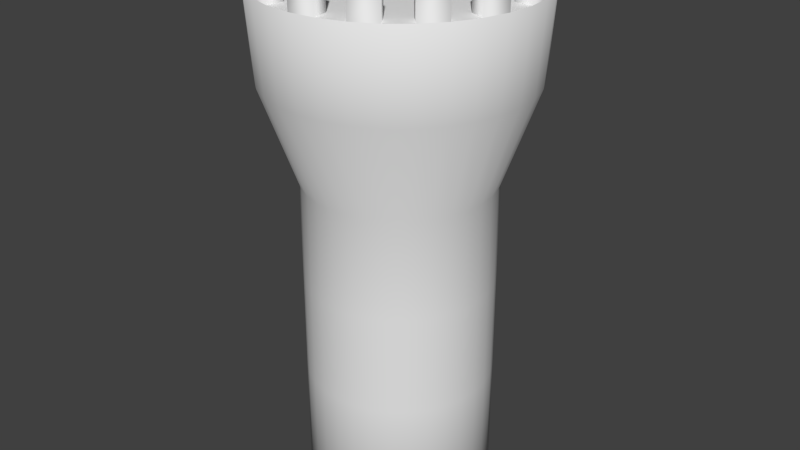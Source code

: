 # Source: asdadada.blend  (saved by Blender 2.70.0; exported with 4.5.12 LTS)
import bpy
from mathutils import Matrix  # noqa: F401  (used for matrix-valued properties, if any)

bpy.ops.wm.read_factory_settings(use_empty=True)
scene = bpy.context.scene
scene.name = 'Scene'

# ---- collections
col_collection_1 = bpy.data.collections.new('Collection 1'); scene.collection.children.link(col_collection_1)

# ---- world
world_world = bpy.data.worlds.new('World'); scene.world = world_world
world_world.color = (0.05088, 0.05088, 0.05088)
world_world.use_sun_shadow = False
world_world.sun_shadow_jitter_overblur = 0.0
world_world.cycles.sampling_method = 'MANUAL'
world_world.cycles.sample_map_resolution = 256

# ---- cameras
cam_camera = bpy.data.cameras.new('Camera')
cam_camera.clip_end = 100.0
cam_camera.lens = 35.0
cam_camera.sensor_width = 32.0
cam_camera.sensor_height = 18.0
cam_camera.ortho_scale = 7.314
cam_camera.dof.focus_distance = 0.0
cam_camera.dof.aperture_fstop = 128.0

# ---- lights
light_lamp = bpy.data.lights.new('Lamp', 'POINT')
light_lamp.transmission_factor = 0.0
light_lamp.cutoff_distance = 30.0
light_lamp.energy = 100.0
light_lamp.shadow_buffer_clip_start = 1.001
light_lamp.shadow_soft_size = 0.1
light_lamp.shadow_maximum_resolution = 0.006
light_lamp.use_absolute_resolution = True
light_lamp.cycles.use_multiple_importance_sampling = False

# ---- meshes
me_cylinder = bpy.data.meshes.new('Cylinder')
me_cylinder.from_pydata([(-1.308, 5.062, -1.1), (-1.308, 5.51, 1.241), (-1.113, 5.043, -1.1), (-1.025, 5.482, 1.241), (-0.9252, 4.986, -1.1), (-0.7536, 5.4, 1.241), (-0.7523, 4.893, -1.1), (-0.5032, 5.266, 1.241), (-0.6008, 4.769, -1.1), (-0.2837, 5.086, 1.241), (-0.4764, 4.617, -1.1), (-0.1035, 4.867, 1.241), (-0.384, 4.445, -1.1), (0.03031, 4.616, 1.241), (-0.3271, 4.257, -1.1), (0.1127, 4.344, 1.241), (-0.3079, 4.062, -1.1), (0.1406, 4.062, 1.241), (-0.3271, 3.867, -1.1), (0.1127, 3.779, 1.241), (-0.384, 3.679, -1.1), (0.03031, 3.508, 1.241), (-0.4764, 3.506, -1.1), (-0.1035, 3.257, 1.241), (-0.6008, 3.355, -1.1), (-0.2837, 3.038, 1.241), (-0.7523, 3.23, -1.1), (-0.5032, 2.858, 1.241), (-0.9252, 3.138, -1.1), (-0.7536, 2.724, 1.241), (-1.113, 3.081, -1.1), (-1.025, 2.641, 1.241), (-1.308, 3.062, -1.1), (-1.308, 2.613, 1.241), (-1.503, 3.081, -1.1), (-1.59, 2.641, 1.241), (-1.691, 3.138, -1.1), (-1.862, 2.724, 1.241), (-1.863, 3.23, -1.1), (-2.113, 2.858, 1.241), (-2.015, 3.355, -1.1), (-2.332, 3.038, 1.241), (-2.139, 3.506, -1.1), (-2.512, 3.257, 1.241), (-2.232, 3.679, -1.1), (-2.646, 3.508, 1.241), (-2.289, 3.867, -1.1), (-2.728, 3.779, 1.241), (-2.308, 4.062, -1.1), (-2.756, 4.062, 1.241), (-2.289, 4.257, -1.1), (-2.728, 4.344, 1.241), (-2.232, 4.445, -1.1), (-2.646, 4.616, 1.241), (-2.139, 4.617, -1.1), (-2.512, 4.867, 1.241), (-2.015, 4.769, -1.1), (-2.332, 5.086, 1.241), (-1.863, 4.893, -1.1), (-2.113, 5.266, 1.241), (-1.691, 4.986, -1.1), (-1.862, 5.4, 1.241), (-1.503, 5.043, -1.1), (-1.59, 5.482, 1.241), (-1.308, 5.062, -0.5705), (-1.308, 5.062, -0.1024), (-1.308, 5.062, 0.3657), (-1.308, 5.445, 0.8338), (-1.038, 5.418, 0.8338), (-1.113, 5.043, 0.3657), (-1.113, 5.043, -0.1024), (-1.113, 5.043, -0.5705), (-0.7787, 5.339, 0.8338), (-0.9252, 4.986, 0.3657), (-0.9252, 4.986, -0.1024), (-0.9252, 4.986, -0.5705), (-0.5397, 5.212, 0.8338), (-0.7523, 4.893, 0.3657), (-0.7523, 4.893, -0.1024), (-0.7523, 4.893, -0.5705), (-0.3301, 5.04, 0.8338), (-0.6008, 4.769, 0.3657), (-0.6008, 4.769, -0.1024), (-0.6008, 4.769, -0.5705), (-0.1582, 4.83, 0.8338), (-0.4764, 4.617, 0.3657), (-0.4764, 4.617, -0.1024), (-0.4764, 4.617, -0.5705), (-0.03042, 4.591, 0.8338), (-0.384, 4.445, 0.3657), (-0.384, 4.445, -0.1024), (-0.384, 4.445, -0.5705), (0.04827, 4.332, 0.8338), (-0.3271, 4.257, 0.3657), (-0.3271, 4.257, -0.1024), (-0.3271, 4.257, -0.5705), (0.07484, 4.062, 0.8338), (-0.3079, 4.062, 0.3657), (-0.3079, 4.062, -0.1024), (-0.3079, 4.062, -0.5705), (0.04827, 3.792, 0.8338), (-0.3271, 3.867, 0.3657), (-0.3271, 3.867, -0.1024), (-0.3271, 3.867, -0.5705), (-0.03041, 3.533, 0.8338), (-0.384, 3.679, 0.3657), (-0.384, 3.679, -0.1024), (-0.384, 3.679, -0.5705), (-0.1582, 3.294, 0.8338), (-0.4764, 3.506, 0.3657), (-0.4764, 3.506, -0.1024), (-0.4764, 3.506, -0.5705), (-0.3301, 3.084, 0.8338), (-0.6008, 3.355, 0.3657), (-0.6008, 3.355, -0.1024), (-0.6008, 3.355, -0.5705), (-0.5397, 2.912, 0.8338), (-0.7523, 3.23, 0.3657), (-0.7523, 3.23, -0.1024), (-0.7523, 3.23, -0.5705), (-0.7787, 2.784, 0.8338), (-0.9252, 3.138, 0.3657), (-0.9252, 3.138, -0.1024), (-0.9252, 3.138, -0.5705), (-1.038, 2.706, 0.8338), (-1.113, 3.081, 0.3657), (-1.113, 3.081, -0.1024), (-1.113, 3.081, -0.5705), (-1.308, 2.679, 0.8338), (-1.308, 3.062, 0.3657), (-1.308, 3.062, -0.1024), (-1.308, 3.062, -0.5705), (-1.578, 2.706, 0.8338), (-1.503, 3.081, 0.3657), (-1.503, 3.081, -0.1024), (-1.503, 3.081, -0.5705), (-1.837, 2.784, 0.8338), (-1.691, 3.138, 0.3657), (-1.691, 3.138, -0.1024), (-1.691, 3.138, -0.5705), (-2.076, 2.912, 0.8338), (-1.863, 3.23, 0.3657), (-1.863, 3.23, -0.1024), (-1.863, 3.23, -0.5705), (-2.286, 3.084, 0.8338), (-2.015, 3.355, 0.3657), (-2.015, 3.355, -0.1024), (-2.015, 3.355, -0.5705), (-2.458, 3.294, 0.8338), (-2.139, 3.506, 0.3657), (-2.139, 3.506, -0.1024), (-2.139, 3.506, -0.5705), (-2.585, 3.533, 0.8338), (-2.232, 3.679, 0.3657), (-2.232, 3.679, -0.1024), (-2.232, 3.679, -0.5705), (-2.664, 3.792, 0.8338), (-2.289, 3.867, 0.3657), (-2.289, 3.867, -0.1024), (-2.289, 3.867, -0.5705), (-2.691, 4.062, 0.8338), (-2.308, 4.062, 0.3657), (-2.308, 4.062, -0.1024), (-2.308, 4.062, -0.5705), (-2.664, 4.332, 0.8338), (-2.289, 4.257, 0.3657), (-2.289, 4.257, -0.1024), (-2.289, 4.257, -0.5705), (-2.585, 4.591, 0.8338), (-2.232, 4.445, 0.3657), (-2.232, 4.445, -0.1024), (-2.232, 4.445, -0.5705), (-2.458, 4.83, 0.8338), (-2.139, 4.617, 0.3657), (-2.139, 4.617, -0.1024), (-2.139, 4.617, -0.5705), (-2.286, 5.04, 0.8338), (-2.015, 4.769, 0.3657), (-2.015, 4.769, -0.1024), (-2.015, 4.769, -0.5705), (-2.076, 5.212, 0.8338), (-1.863, 4.893, 0.3657), (-1.863, 4.893, -0.1024), (-1.863, 4.893, -0.5705), (-1.837, 5.339, 0.8338), (-1.691, 4.986, 0.3657), (-1.691, 4.986, -0.1024), (-1.691, 4.986, -0.5705), (-1.578, 5.418, 0.8338), (-1.503, 5.043, 0.3657), (-1.503, 5.043, -0.1024), (-1.503, 5.043, -0.5705), (-1.308, 5.51, 1.241), (-1.025, 5.482, 1.241), (-0.7536, 5.4, 1.241), (-0.5032, 5.266, 1.241), (-0.2837, 5.086, 1.241), (-0.1035, 4.867, 1.241), (0.03031, 4.616, 1.241), (0.1127, 4.344, 1.241), (0.1406, 4.062, 1.241), (0.1127, 3.779, 1.241), (0.03031, 3.508, 1.241), (-0.1035, 3.257, 1.241), (-0.2837, 3.038, 1.241), (-0.5032, 2.858, 1.241), (-0.7536, 2.724, 1.241), (-1.025, 2.641, 1.241), (-1.308, 2.613, 1.241), (-1.59, 2.641, 1.241), (-1.862, 2.724, 1.241), (-2.113, 2.858, 1.241), (-2.332, 3.038, 1.241), (-2.512, 3.257, 1.241), (-2.646, 3.508, 1.241), (-2.728, 3.779, 1.241), (-2.756, 4.062, 1.241), (-2.728, 4.344, 1.241), (-2.646, 4.616, 1.241), (-2.512, 4.867, 1.241), (-2.332, 5.086, 1.241), (-2.113, 5.266, 1.241), (-1.862, 5.4, 1.241), (-1.59, 5.482, 1.241), (-1.308, 5.51, 1.241), (-1.025, 5.482, 1.241), (-0.7536, 5.4, 1.241), (-0.5032, 5.266, 1.241), (-0.2837, 5.086, 1.241), (-0.1035, 4.867, 1.241), (0.03031, 4.616, 1.241), (0.1127, 4.344, 1.241), (0.1406, 4.062, 1.241), (0.1127, 3.779, 1.241), (0.03031, 3.508, 1.241), (-0.1035, 3.257, 1.241), (-0.2837, 3.038, 1.241), (-0.5032, 2.858, 1.241), (-0.7536, 2.724, 1.241), (-1.025, 2.641, 1.241), (-1.308, 2.613, 1.241), (-1.59, 2.641, 1.241), (-1.862, 2.724, 1.241), (-2.113, 2.858, 1.241), (-2.332, 3.038, 1.241), (-2.512, 3.257, 1.241), (-2.646, 3.508, 1.241), (-2.728, 3.779, 1.241), (-2.756, 4.062, 1.241), (-2.728, 4.344, 1.241), (-2.646, 4.616, 1.241), (-2.512, 4.867, 1.241), (-2.332, 5.086, 1.241), (-2.113, 5.266, 1.241), (-1.862, 5.4, 1.241), (-1.59, 5.482, 1.241), (-1.308, 5.51, 1.241), (-1.025, 5.482, 1.241), (-0.7536, 5.4, 1.241), (-0.5032, 5.266, 1.241), (-0.2837, 5.086, 1.241), (-0.1035, 4.867, 1.241), (0.03031, 4.616, 1.241), (0.1127, 4.344, 1.241), (0.1406, 4.062, 1.241), (0.1127, 3.779, 1.241), (0.03031, 3.508, 1.241), (-0.1035, 3.257, 1.241), (-0.2837, 3.038, 1.241), (-0.5032, 2.858, 1.241), (-0.7536, 2.724, 1.241), (-1.025, 2.641, 1.241), (-1.308, 2.613, 1.241), (-1.59, 2.641, 1.241), (-1.862, 2.724, 1.241), (-2.113, 2.858, 1.241), (-2.332, 3.038, 1.241), (-2.512, 3.257, 1.241), (-2.646, 3.508, 1.241), (-2.728, 3.779, 1.241), (-2.756, 4.062, 1.241), (-2.728, 4.344, 1.241), (-2.646, 4.616, 1.241), (-2.512, 4.867, 1.241), (-2.332, 5.086, 1.241), (-2.113, 5.266, 1.241), (-1.862, 5.4, 1.241), (-1.59, 5.482, 1.241), (-1.308, 5.51, 1.241), (-1.025, 5.482, 1.241), (-0.7536, 5.4, 1.241), (-0.5032, 5.266, 1.241), (-0.2837, 5.086, 1.241), (-0.1035, 4.867, 1.241), (0.03031, 4.616, 1.241), (0.1127, 4.344, 1.241), (0.1406, 4.062, 1.241), (0.1127, 3.779, 1.241), (0.03031, 3.508, 1.241), (-0.1035, 3.257, 1.241), (-0.2837, 3.038, 1.241), (-0.5032, 2.858, 1.241), (-0.7536, 2.724, 1.241), (-1.025, 2.641, 1.241), (-1.308, 2.613, 1.241), (-1.59, 2.641, 1.241), (-1.862, 2.724, 1.241), (-2.113, 2.858, 1.241), (-2.332, 3.038, 1.241), (-2.512, 3.257, 1.241), (-2.646, 3.508, 1.241), (-2.728, 3.779, 1.241), (-2.756, 4.062, 1.241), (-2.728, 4.344, 1.241), (-2.646, 4.616, 1.241), (-2.512, 4.867, 1.241), (-2.332, 5.086, 1.241), (-2.113, 5.266, 1.241), (-1.862, 5.4, 1.241), (-1.59, 5.482, 1.241), (-1.308, 5.51, 1.241), (-1.025, 5.482, 1.241), (-0.7536, 5.4, 1.241), (-0.5032, 5.266, 1.241), (-0.2837, 5.086, 1.241), (-0.1035, 4.867, 1.241), (0.03031, 4.616, 1.241), (0.1127, 4.344, 1.241), (0.1406, 4.062, 1.241), (0.1127, 3.779, 1.241), (0.03031, 3.508, 1.241), (-0.1035, 3.257, 1.241), (-0.2837, 3.038, 1.241), (-0.5032, 2.858, 1.241), (-0.7536, 2.724, 1.241), (-1.025, 2.641, 1.241), (-1.308, 2.613, 1.241), (-1.59, 2.641, 1.241), (-1.862, 2.724, 1.241), (-2.113, 2.858, 1.241), (-2.332, 3.038, 1.241), (-2.512, 3.257, 1.241), (-2.646, 3.508, 1.241), (-2.728, 3.779, 1.241), (-2.756, 4.062, 1.241), (-2.728, 4.344, 1.241), (-2.646, 4.616, 1.241), (-2.512, 4.867, 1.241), (-2.332, 5.086, 1.241), (-2.113, 5.266, 1.241), (-1.862, 5.4, 1.241), (-1.59, 5.482, 1.241), (-1.308, 5.51, 1.241), (-1.025, 5.482, 1.241), (-0.7536, 5.4, 1.241), (-0.5032, 5.266, 1.241), (-0.2837, 5.086, 1.241), (-0.1035, 4.867, 1.241), (0.03031, 4.616, 1.241), (0.1127, 4.344, 1.241), (0.1406, 4.062, 1.241), (0.1127, 3.779, 1.241), (0.03031, 3.508, 1.241), (-0.1035, 3.257, 1.241), (-0.2837, 3.038, 1.241), (-0.5032, 2.858, 1.241), (-0.7536, 2.724, 1.241), (-1.025, 2.641, 1.241), (-1.308, 2.613, 1.241), (-1.59, 2.641, 1.241), (-1.862, 2.724, 1.241), (-2.113, 2.858, 1.241), (-2.332, 3.038, 1.241), (-2.512, 3.257, 1.241), (-2.646, 3.508, 1.241), (-2.728, 3.779, 1.241), (-2.756, 4.062, 1.241), (-2.728, 4.344, 1.241), (-2.646, 4.616, 1.241), (-2.512, 4.867, 1.241), (-2.332, 5.086, 1.241), (-2.113, 5.266, 1.241), (-1.862, 5.4, 1.241), (-1.59, 5.482, 1.241), (-1.308, 5.333, 1.241), (-1.06, 5.308, 1.241), (-0.8215, 5.236, 1.241), (-0.6018, 5.119, 1.241), (-0.4092, 4.961, 1.241), (-0.2511, 4.768, 1.241), (-0.1336, 4.548, 1.241), (-0.06131, 4.31, 1.241), (-0.03689, 4.062, 1.241), (-0.06131, 3.814, 1.241), (-0.1336, 3.575, 1.241), (-0.2511, 3.356, 1.241), (-0.4092, 3.163, 1.241), (-0.6018, 3.005, 1.241), (-0.8215, 2.888, 1.241), (-1.06, 2.815, 1.241), (-1.308, 2.791, 1.241), (-1.556, 2.815, 1.241), (-1.794, 2.888, 1.241), (-2.014, 3.005, 1.241), (-2.207, 3.163, 1.241), (-2.365, 3.356, 1.241), (-2.482, 3.575, 1.241), (-2.554, 3.814, 1.241), (-2.579, 4.062, 1.241), (-2.554, 4.31, 1.241), (-2.482, 4.548, 1.241), (-2.365, 4.768, 1.241), (-2.207, 4.961, 1.241), (-2.014, 5.119, 1.241), (-1.794, 5.236, 1.241), (-1.556, 5.308, 1.241), (-1.308, 5.51, 1.241), (-1.025, 5.482, 1.241), (-0.7536, 5.4, 1.241), (-0.5032, 5.266, 1.241), (-0.2837, 5.086, 1.241), (-0.1035, 4.867, 1.241), (0.03031, 4.616, 1.241), (0.1127, 4.344, 1.241), (0.1406, 4.062, 1.241), (0.1127, 3.779, 1.241), (0.03031, 3.508, 1.241), (-0.1035, 3.257, 1.241), (-0.2837, 3.038, 1.241), (-0.5032, 2.858, 1.241), (-0.7536, 2.724, 1.241), (-1.025, 2.641, 1.241), (-1.308, 2.613, 1.241), (-1.59, 2.641, 1.241), (-1.862, 2.724, 1.241), (-2.113, 2.858, 1.241), (-2.332, 3.038, 1.241), (-2.512, 3.257, 1.241), (-2.646, 3.508, 1.241), (-2.728, 3.779, 1.241), (-2.756, 4.062, 1.241), (-2.728, 4.344, 1.241), (-2.646, 4.616, 1.241), (-2.512, 4.867, 1.241), (-2.332, 5.086, 1.241), (-2.113, 5.266, 1.241), (-1.862, 5.4, 1.241), (-1.59, 5.482, 1.241), (-1.308, 5.333, 1.241), (-1.06, 5.308, 1.241), (-0.8215, 5.236, 1.241), (-0.6018, 5.119, 1.241), (-0.4092, 4.961, 1.241), (-0.2511, 4.768, 1.241), (-0.1336, 4.548, 1.241), (-0.06131, 4.31, 1.241), (-0.03689, 4.062, 1.241), (-0.06131, 3.814, 1.241), (-0.1336, 3.575, 1.241), (-0.2511, 3.356, 1.241), (-0.4092, 3.163, 1.241), (-0.6018, 3.005, 1.241), (-0.8215, 2.888, 1.241), (-1.06, 2.815, 1.241), (-1.308, 2.791, 1.241), (-1.556, 2.815, 1.241), (-1.794, 2.888, 1.241), (-2.014, 3.005, 1.241), (-2.207, 3.163, 1.241), (-2.365, 3.356, 1.241), (-2.482, 3.575, 1.241), (-2.554, 3.814, 1.241), (-2.579, 4.062, 1.241), (-2.554, 4.31, 1.241), (-2.482, 4.548, 1.241), (-2.365, 4.768, 1.241), (-2.207, 4.961, 1.241), (-2.014, 5.119, 1.241), (-1.794, 5.236, 1.241), (-1.556, 5.308, 1.241), (-1.308, 5.51, 1.361), (-1.025, 5.482, 1.361), (-0.7536, 5.4, 1.361), (-0.5032, 5.266, 1.361), (-0.2837, 5.086, 1.361), (-0.1035, 4.867, 1.361), (0.03031, 4.616, 1.361), (0.1127, 4.344, 1.361), (0.1406, 4.062, 1.361), (0.1127, 3.779, 1.361), (0.03031, 3.508, 1.361), (-0.1035, 3.257, 1.361), (-0.2837, 3.038, 1.361), (-0.5032, 2.858, 1.361), (-0.7536, 2.724, 1.361), (-1.025, 2.641, 1.361), (-1.308, 2.613, 1.361), (-1.59, 2.641, 1.361), (-1.862, 2.724, 1.361), (-2.113, 2.858, 1.361), (-2.332, 3.038, 1.361), (-2.512, 3.257, 1.361), (-2.646, 3.508, 1.361), (-2.728, 3.779, 1.361), (-2.756, 4.062, 1.361), (-2.728, 4.344, 1.361), (-2.646, 4.616, 1.361), (-2.512, 4.867, 1.361), (-2.332, 5.086, 1.361), (-2.113, 5.266, 1.361), (-1.862, 5.4, 1.361), (-1.59, 5.482, 1.361), (-1.308, 5.333, 1.361), (-1.06, 5.308, 1.361), (-0.8215, 5.236, 1.361), (-0.6018, 5.119, 1.361), (-0.4092, 4.961, 1.361), (-0.2511, 4.768, 1.361), (-0.1336, 4.548, 1.361), (-0.06131, 4.31, 1.361), (-0.03689, 4.062, 1.361), (-0.06131, 3.814, 1.361), (-0.1336, 3.575, 1.361), (-0.2511, 3.356, 1.361), (-0.4092, 3.163, 1.361), (-0.6018, 3.005, 1.361), (-0.8215, 2.888, 1.361), (-1.06, 2.815, 1.361), (-1.308, 2.791, 1.361), (-1.556, 2.815, 1.361), (-1.794, 2.888, 1.361), (-2.014, 3.005, 1.361), (-2.207, 3.163, 1.361), (-2.365, 3.356, 1.361), (-2.482, 3.575, 1.361), (-2.554, 3.814, 1.361), (-2.579, 4.062, 1.361), (-2.554, 4.31, 1.361), (-2.482, 4.548, 1.361), (-2.365, 4.768, 1.361), (-2.207, 4.961, 1.361), (-2.014, 5.119, 1.361), (-1.794, 5.236, 1.361), (-1.556, 5.308, 1.361)], [], [(67, 1, 3, 68), (68, 3, 5, 72), (72, 5, 7, 76), (76, 7, 9, 80), (80, 9, 11, 84), (84, 11, 13, 88), (88, 13, 15, 92), (92, 15, 17, 96), (96, 17, 19, 100), (100, 19, 21, 104), (104, 21, 23, 108), (108, 23, 25, 112), (112, 25, 27, 116), (116, 27, 29, 120), (120, 29, 31, 124), (124, 31, 33, 128), (128, 33, 35, 132), (132, 35, 37, 136), (136, 37, 39, 140), (140, 39, 41, 144), (144, 41, 43, 148), (148, 43, 45, 152), (152, 45, 47, 156), (156, 47, 49, 160), (160, 49, 51, 164), (164, 51, 53, 168), (168, 53, 55, 172), (172, 55, 57, 176), (176, 57, 59, 180), (180, 59, 61, 184), (55, 53, 218, 219), (188, 63, 1, 67), (184, 61, 63, 188), (0, 2, 4, 6, 8, 10, 12, 14, 16, 18, 20, 22, 24, 26, 28, 30, 32, 34, 36, 38, 40, 42, 44, 46, 48, 50, 52, 54, 56, 58, 60, 62), (0, 64, 71, 2), (64, 65, 70, 71), (65, 66, 69, 70), (66, 67, 68, 69), (2, 71, 75, 4), (71, 70, 74, 75), (70, 69, 73, 74), (69, 68, 72, 73), (4, 75, 79, 6), (75, 74, 78, 79), (74, 73, 77, 78), (73, 72, 76, 77), (6, 79, 83, 8), (79, 78, 82, 83), (78, 77, 81, 82), (77, 76, 80, 81), (8, 83, 87, 10), (83, 82, 86, 87), (82, 81, 85, 86), (81, 80, 84, 85), (10, 87, 91, 12), (87, 86, 90, 91), (86, 85, 89, 90), (85, 84, 88, 89), (12, 91, 95, 14), (91, 90, 94, 95), (90, 89, 93, 94), (89, 88, 92, 93), (14, 95, 99, 16), (95, 94, 98, 99), (94, 93, 97, 98), (93, 92, 96, 97), (16, 99, 103, 18), (99, 98, 102, 103), (98, 97, 101, 102), (97, 96, 100, 101), (18, 103, 107, 20), (103, 102, 106, 107), (102, 101, 105, 106), (101, 100, 104, 105), (20, 107, 111, 22), (107, 106, 110, 111), (106, 105, 109, 110), (105, 104, 108, 109), (22, 111, 115, 24), (111, 110, 114, 115), (110, 109, 113, 114), (109, 108, 112, 113), (24, 115, 119, 26), (115, 114, 118, 119), (114, 113, 117, 118), (113, 112, 116, 117), (26, 119, 123, 28), (119, 118, 122, 123), (118, 117, 121, 122), (117, 116, 120, 121), (28, 123, 127, 30), (123, 122, 126, 127), (122, 121, 125, 126), (121, 120, 124, 125), (30, 127, 131, 32), (127, 126, 130, 131), (126, 125, 129, 130), (125, 124, 128, 129), (32, 131, 135, 34), (131, 130, 134, 135), (130, 129, 133, 134), (129, 128, 132, 133), (34, 135, 139, 36), (135, 134, 138, 139), (134, 133, 137, 138), (133, 132, 136, 137), (36, 139, 143, 38), (139, 138, 142, 143), (138, 137, 141, 142), (137, 136, 140, 141), (38, 143, 147, 40), (143, 142, 146, 147), (142, 141, 145, 146), (141, 140, 144, 145), (40, 147, 151, 42), (147, 146, 150, 151), (146, 145, 149, 150), (145, 144, 148, 149), (42, 151, 155, 44), (151, 150, 154, 155), (150, 149, 153, 154), (149, 148, 152, 153), (44, 155, 159, 46), (155, 154, 158, 159), (154, 153, 157, 158), (153, 152, 156, 157), (46, 159, 163, 48), (159, 158, 162, 163), (158, 157, 161, 162), (157, 156, 160, 161), (48, 163, 167, 50), (163, 162, 166, 167), (162, 161, 165, 166), (161, 160, 164, 165), (50, 167, 171, 52), (167, 166, 170, 171), (166, 165, 169, 170), (165, 164, 168, 169), (52, 171, 175, 54), (171, 170, 174, 175), (170, 169, 173, 174), (169, 168, 172, 173), (54, 175, 179, 56), (175, 174, 178, 179), (174, 173, 177, 178), (173, 172, 176, 177), (56, 179, 183, 58), (179, 178, 182, 183), (178, 177, 181, 182), (177, 176, 180, 181), (58, 183, 187, 60), (183, 182, 186, 187), (182, 181, 185, 186), (181, 180, 184, 185), (62, 191, 64, 0), (191, 190, 65, 64), (190, 189, 66, 65), (189, 188, 67, 66), (60, 187, 191, 62), (187, 186, 190, 191), (186, 185, 189, 190), (185, 184, 188, 189), (218, 217, 249, 250), (11, 9, 196, 197), (33, 31, 207, 208), (61, 59, 221, 222), (39, 37, 210, 211), (3, 1, 192, 193), (17, 15, 199, 200), (45, 43, 213, 214), (23, 21, 202, 203), (51, 49, 216, 217), (7, 5, 194, 195), (29, 27, 205, 206), (57, 55, 219, 220), (35, 33, 208, 209), (13, 11, 197, 198), (63, 61, 222, 223), (41, 39, 211, 212), (19, 17, 200, 201), (47, 45, 214, 215), (25, 23, 203, 204), (53, 51, 217, 218), (9, 7, 195, 196), (31, 29, 206, 207), (59, 57, 220, 221), (37, 35, 209, 210), (15, 13, 198, 199), (1, 63, 223, 192), (43, 41, 212, 213), (21, 19, 201, 202), (49, 47, 215, 216), (5, 3, 193, 194), (27, 25, 204, 205), (252, 251, 283, 284), (196, 195, 227, 228), (207, 206, 238, 239), (216, 215, 247, 248), (194, 193, 225, 226), (205, 204, 236, 237), (214, 213, 245, 246), (203, 202, 234, 235), (223, 222, 254, 255), (212, 211, 243, 244), (201, 200, 232, 233), (221, 220, 252, 253), (210, 209, 241, 242), (199, 198, 230, 231), (219, 218, 250, 251), (197, 196, 228, 229), (208, 207, 239, 240), (217, 216, 248, 249), (195, 194, 226, 227), (206, 205, 237, 238), (215, 214, 246, 247), (193, 192, 224, 225), (204, 203, 235, 236), (192, 223, 255, 224), (213, 212, 244, 245), (202, 201, 233, 234), (222, 221, 253, 254), (211, 210, 242, 243), (200, 199, 231, 232), (220, 219, 251, 252), (209, 208, 240, 241), (198, 197, 229, 230), (286, 285, 317, 318), (241, 240, 272, 273), (230, 229, 261, 262), (250, 249, 281, 282), (228, 227, 259, 260), (239, 238, 270, 271), (248, 247, 279, 280), (226, 225, 257, 258), (237, 236, 268, 269), (246, 245, 277, 278), (235, 234, 266, 267), (255, 254, 286, 287), (244, 243, 275, 276), (233, 232, 264, 265), (253, 252, 284, 285), (242, 241, 273, 274), (231, 230, 262, 263), (251, 250, 282, 283), (229, 228, 260, 261), (240, 239, 271, 272), (249, 248, 280, 281), (227, 226, 258, 259), (238, 237, 269, 270), (247, 246, 278, 279), (225, 224, 256, 257), (236, 235, 267, 268), (224, 255, 287, 256), (245, 244, 276, 277), (234, 233, 265, 266), (254, 253, 285, 286), (243, 242, 274, 275), (232, 231, 263, 264), (288, 319, 351, 320), (275, 274, 306, 307), (264, 263, 295, 296), (284, 283, 315, 316), (273, 272, 304, 305), (262, 261, 293, 294), (282, 281, 313, 314), (260, 259, 291, 292), (271, 270, 302, 303), (280, 279, 311, 312), (258, 257, 289, 290), (269, 268, 300, 301), (278, 277, 309, 310), (267, 266, 298, 299), (287, 286, 318, 319), (276, 275, 307, 308), (265, 264, 296, 297), (285, 284, 316, 317), (274, 273, 305, 306), (263, 262, 294, 295), (283, 282, 314, 315), (261, 260, 292, 293), (272, 271, 303, 304), (281, 280, 312, 313), (259, 258, 290, 291), (270, 269, 301, 302), (279, 278, 310, 311), (257, 256, 288, 289), (268, 267, 299, 300), (256, 287, 319, 288), (277, 276, 308, 309), (266, 265, 297, 298), (343, 342, 374, 375), (309, 308, 340, 341), (298, 297, 329, 330), (318, 317, 349, 350), (307, 306, 338, 339), (296, 295, 327, 328), (316, 315, 347, 348), (305, 304, 336, 337), (294, 293, 325, 326), (314, 313, 345, 346), (292, 291, 323, 324), (303, 302, 334, 335), (312, 311, 343, 344), (290, 289, 321, 322), (301, 300, 332, 333), (310, 309, 341, 342), (299, 298, 330, 331), (319, 318, 350, 351), (308, 307, 339, 340), (297, 296, 328, 329), (317, 316, 348, 349), (306, 305, 337, 338), (295, 294, 326, 327), (315, 314, 346, 347), (293, 292, 324, 325), (304, 303, 335, 336), (313, 312, 344, 345), (291, 290, 322, 323), (302, 301, 333, 334), (311, 310, 342, 343), (289, 288, 320, 321), (300, 299, 331, 332), (377, 376, 408, 409), (321, 320, 352, 353), (332, 331, 363, 364), (320, 351, 383, 352), (341, 340, 372, 373), (330, 329, 361, 362), (350, 349, 381, 382), (339, 338, 370, 371), (328, 327, 359, 360), (348, 347, 379, 380), (337, 336, 368, 369), (326, 325, 357, 358), (346, 345, 377, 378), (324, 323, 355, 356), (335, 334, 366, 367), (344, 343, 375, 376), (322, 321, 353, 354), (333, 332, 364, 365), (342, 341, 373, 374), (331, 330, 362, 363), (351, 350, 382, 383), (340, 339, 371, 372), (329, 328, 360, 361), (349, 348, 380, 381), (338, 337, 369, 370), (327, 326, 358, 359), (347, 346, 378, 379), (325, 324, 356, 357), (336, 335, 367, 368), (345, 344, 376, 377), (323, 322, 354, 355), (334, 333, 365, 366), (385, 384, 415, 414, 413, 412, 411, 410, 409, 408, 407, 406, 405, 404, 403, 402, 401, 400, 399, 398, 397, 396, 395, 394, 393, 392, 391, 390, 389, 388, 387, 386), (355, 354, 386, 387), (390, 358, 422, 454), (375, 374, 406, 407), (353, 352, 384, 385), (383, 415, 479, 447), (391, 392, 456, 455), (373, 372, 404, 405), (413, 414, 478, 477), (372, 371, 435, 436), (371, 370, 402, 403), (371, 403, 467, 435), (398, 366, 430, 462), (369, 368, 400, 401), (364, 363, 427, 428), (405, 406, 470, 469), (400, 368, 432, 464), (367, 366, 398, 399), (363, 395, 459, 427), (381, 413, 477, 445), (365, 364, 396, 397), (397, 398, 462, 461), (363, 362, 394, 395), (383, 382, 414, 415), (356, 355, 419, 420), (361, 360, 392, 393), (381, 380, 412, 413), (386, 354, 418, 450), (359, 358, 390, 391), (379, 378, 410, 411), (357, 356, 388, 389), (378, 377, 441, 442), (423, 455, 519, 487), (470, 438, 502, 534), (422, 421, 485, 486), (465, 466, 530, 529), (474, 442, 506, 538), (468, 436, 500, 532), (436, 435, 499, 500), (479, 448, 512, 543), (449, 450, 514, 513), (456, 424, 488, 520), (439, 471, 535, 503), (420, 419, 483, 484), (463, 464, 528, 527), (421, 453, 517, 485), (437, 469, 533, 501), (434, 433, 497, 498), (380, 379, 443, 444), (365, 397, 461, 429), (402, 370, 434, 466), (358, 357, 421, 422), (399, 400, 464, 463), (373, 405, 469, 437), (357, 389, 453, 421), (366, 365, 429, 430), (407, 408, 472, 471), (375, 407, 471, 439), (385, 386, 450, 449), (392, 360, 424, 456), (415, 384, 448, 479), (374, 373, 437, 438), (393, 394, 458, 457), (404, 372, 436, 468), (410, 378, 442, 474), (382, 381, 445, 446), (406, 374, 438, 470), (359, 391, 455, 423), (401, 402, 466, 465), (360, 359, 423, 424), (377, 409, 473, 441), (394, 362, 426, 458), (388, 356, 420, 452), (368, 367, 431, 432), (409, 410, 474, 473), (387, 388, 452, 451), (353, 385, 449, 417), (412, 380, 444, 476), (376, 375, 439, 440), (408, 376, 440, 472), (361, 393, 457, 425), (354, 353, 417, 418), (395, 396, 460, 459), (367, 399, 463, 431), (384, 352, 416, 448), (352, 383, 447, 416), (379, 411, 475, 443), (362, 361, 425, 426), (403, 404, 468, 467), (355, 387, 451, 419), (414, 382, 446, 478), (370, 369, 433, 434), (411, 412, 476, 475), (389, 390, 454, 453), (396, 364, 428, 460), (369, 401, 465, 433), (494, 493, 525, 526), (492, 491, 523, 524), (480, 511, 543, 512), (490, 489, 521, 522), (510, 509, 541, 542), (488, 487, 519, 520), (508, 507, 539, 540), (486, 485, 517, 518), (506, 505, 537, 538), (484, 483, 515, 516), (504, 503, 535, 536), (482, 481, 513, 514), (502, 501, 533, 534), (500, 499, 531, 532), (498, 497, 529, 530), (496, 495, 527, 528), (451, 452, 516, 515), (441, 473, 537, 505), (438, 437, 501, 502), (458, 426, 490, 522), (452, 420, 484, 516), (467, 468, 532, 531), (424, 423, 487, 488), (417, 449, 513, 481), (476, 444, 508, 540), (453, 454, 518, 517), (472, 440, 504, 536), (440, 439, 503, 504), (425, 457, 521, 489), (431, 463, 527, 495), (469, 470, 534, 533), (426, 425, 489, 490), (448, 416, 480, 512), (443, 475, 539, 507), (455, 456, 520, 519), (419, 451, 515, 483), (442, 441, 505, 506), (478, 446, 510, 542), (471, 472, 536, 535), (460, 428, 492, 524), (428, 427, 491, 492), (433, 465, 529, 497), (457, 458, 522, 521), (450, 418, 482, 514), (444, 443, 507, 508), (445, 477, 541, 509), (473, 474, 538, 537), (430, 429, 493, 494), (427, 459, 523, 491), (464, 432, 496, 528), (459, 460, 524, 523), (462, 430, 494, 526), (446, 445, 509, 510), (435, 467, 531, 499), (475, 476, 540, 539), (432, 431, 495, 496), (447, 479, 543, 511), (454, 422, 486, 518), (461, 462, 526, 525), (418, 417, 481, 482), (429, 461, 525, 493), (466, 434, 498, 530), (416, 447, 511, 480), (477, 478, 542, 541)])
me_cylinder.polygons.foreach_set('use_smooth', [True] * 514)
me_cylinder.use_remesh_preserve_volume = False
me_cylinder.use_remesh_preserve_attributes = False
me_cylinder.use_mirror_vertex_groups = False
me_cylinder.update()

# ---- objects
ob_cylinder = bpy.data.objects.new('Cylinder', me_cylinder)
ob_lamp = bpy.data.objects.new('Lamp', light_lamp)
ob_camera = bpy.data.objects.new('Camera', cam_camera)

# ---- transforms, parenting, visibility, modifiers, constraints
ob_cylinder.location = (0.7802, -2.4, 1.511)
ob_cylinder.scale = (0.5967, 0.5967, 1.367)
ob_cylinder.lineart.crease_threshold = 0.0
ob_lamp.location = (4.291, 0.1406, 4.963)
ob_lamp.rotation_euler = (0.6503, 0.05522, 1.866)
ob_lamp.scale = (0.5967, 0.5967, 0.5967)
ob_lamp.lock_rotations_4d = False
ob_lamp.empty_display_type = 'ARROWS'
ob_lamp.color = (0.0, 0.0, 0.0, 0.0)
ob_lamp.hide_render = True
ob_lamp.lineart.crease_threshold = 0.0
ob_camera.location = (6.323, -4.343, 4.629)
ob_camera.rotation_euler = (1.109, 0.01082, 0.8149)
ob_camera.scale = (0.5967, 0.5967, 0.5967)
ob_camera.lock_rotations_4d = False
ob_camera.empty_display_type = 'ARROWS'
ob_camera.color = (0.0, 0.0, 0.0, 0.0)
ob_camera.hide_render = True
ob_camera.display_type = 'WIRE'
ob_camera.lineart.crease_threshold = 0.0

# ---- collection membership
col_collection_1.objects.link(ob_cylinder)
col_collection_1.objects.link(ob_lamp)
col_collection_1.objects.link(ob_camera)

# ---- scene / render settings (as saved in the file)
scene.frame_start = 1; scene.frame_end = 250; scene.frame_set(5)
scene.render.engine = 'BLENDER_EEVEE_NEXT'
scene.render.resolution_x = 1280
scene.render.resolution_y = 720
scene.render.dither_intensity = 0.0
scene.cycles.use_denoising = False
scene.cycles.samples = 100
scene.cycles.sampling_pattern = 'TABULATED_SOBOL'
scene.cycles.light_sampling_threshold = 0.0
scene.cycles.use_adaptive_sampling = False
scene.cycles.use_light_tree = False
scene.cycles.blur_glossy = 0.0
scene.cycles.volume_bounces = 1
scene.cycles.pixel_filter_type = 'GAUSSIAN'
scene.cycles.sample_clamp_indirect = 0.0
scene.view_settings.view_transform = 'Standard'
bpy.context.view_layer.update()

# ---- added for rendering (the .blend has no active camera and no usable light): camera, sun
cam_auto = bpy.data.cameras.new('AutoCamera')
cam_auto.lens = 50.0
cam_auto.sensor_width = 36.0
cam_auto.clip_end = 1000.0
ob_auto_camera = bpy.data.objects.new('AutoCamera', cam_auto)
scene.collection.objects.link(ob_auto_camera)
ob_auto_camera.location = (3.8461, -4.5915, 4.7667)
ob_auto_camera.rotation_euler = (1.09748, -7.21219e-08, 0.694738)
scene.camera = ob_auto_camera
light_auto_sun = bpy.data.lights.new('AutoSun', 'SUN')
light_auto_sun.energy = 3.0
light_auto_sun.angle = 0.0523599
ob_auto_sun = bpy.data.objects.new('AutoSun', light_auto_sun)
scene.collection.objects.link(ob_auto_sun)
ob_auto_sun.rotation_euler = (0.872665, 0.174533, 0.523599)
bpy.context.view_layer.update()
